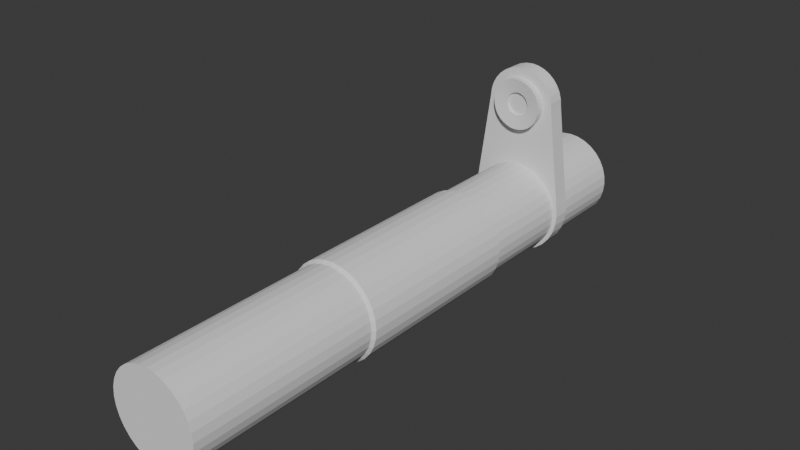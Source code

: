 # Source: hinge.blend  (saved by Blender 4.5.88; exported with 4.5.12 LTS)
import bpy
from mathutils import Matrix  # noqa: F401  (used for matrix-valued properties, if any)

bpy.ops.wm.read_factory_settings(use_empty=True)
scene = bpy.context.scene
scene.name = 'Scene'

# ---- collections
col_collection = bpy.data.collections.new('Collection'); scene.collection.children.link(col_collection)

# ---- world
world_world = bpy.data.worlds.new('World'); scene.world = world_world
world_world.use_nodes = True; world_world.node_tree.nodes.clear()
_N = world_world.node_tree.nodes; _L = world_world.node_tree.links
n0 = _N.new('ShaderNodeOutputWorld'); n0.name = 'World Output'; n0.location = (200, 100)
n1 = _N.new('ShaderNodeBackground'); n1.name = 'Background'; n1.location = (-200, 100)
n1.inputs[0].default_value = (0.05088, 0.05088, 0.05088, 1.0)
_L.new(n1.outputs[0], n0.inputs[0])
n0.is_active_output = True
world_world.color = (0.05088, 0.05088, 0.05088)
world_world.sun_shadow_jitter_overblur = 0.0

# ---- meshes
me_cylinder = bpy.data.meshes.new('Cylinder')
me_cylinder.from_pydata([(0.0, 1.0, -6.259), (0.0, 1.0, 6.259), (0.1951, 0.9808, -6.259), (0.1951, 0.9808, 6.259), (0.3827, 0.9239, -6.259), (0.3827, 0.9239, 6.259), (0.5556, 0.8315, -6.259), (0.5556, 0.8315, 6.259), (0.7071, 0.7071, -6.259), (0.7071, 0.7071, 6.259), (0.8315, 0.5556, -6.259), (0.8315, 0.5556, 6.259), (0.9239, 0.3827, -6.259), (0.9239, 0.3827, 6.259), (0.9808, 0.1951, -6.259), (0.9808, 0.1951, 6.259), (1.0, -2.299e-07, -6.259), (1.0, 2.299e-07, 6.259), (0.9808, -0.1951, -6.259), (0.9808, -0.1951, 6.259), (0.9239, -0.3827, -6.259), (0.9239, -0.3827, 6.259), (0.8315, -0.5556, -6.259), (0.8315, -0.5556, 6.259), (0.7071, -0.7071, -6.259), (0.7071, -0.7071, 6.259), (0.5556, -0.8315, -6.259), (0.5556, -0.8315, 6.259), (0.3827, -0.9239, -6.259), (0.3827, -0.9239, 6.259), (0.1951, -0.9808, -6.259), (0.1951, -0.9808, 6.259), (0.0, -1.0, -6.259), (0.0, -1.0, 6.259), (-0.1951, -0.9808, -6.259), (-0.1951, -0.9808, 6.259), (-0.3827, -0.9239, -6.259), (-0.3827, -0.9239, 6.259), (-0.5556, -0.8315, -6.259), (-0.5556, -0.8315, 6.259), (-0.7071, -0.7071, -6.259), (-0.7071, -0.7071, 6.259), (-0.8315, -0.5556, -6.259), (-0.8315, -0.5556, 6.259), (-0.9239, -0.3827, -6.259), (-0.9239, -0.3827, 6.259), (-0.9808, -0.1951, -6.259), (-0.9808, -0.1951, 6.259), (-1.0, -2.299e-07, -6.259), (-1.0, 2.299e-07, 6.259), (-0.9808, 0.1951, -6.259), (-0.9808, 0.1951, 6.259), (-0.9239, 0.3827, -6.259), (-0.9239, 0.3827, 6.259), (-0.8315, 0.5556, -6.259), (-0.8315, 0.5556, 6.259), (-0.7071, 0.7071, -6.259), (-0.7071, 0.7071, 6.259), (-0.5556, 0.8315, -6.259), (-0.5556, 0.8315, 6.259), (-0.3827, 0.9239, -6.259), (-0.3827, 0.9239, 6.259), (-0.1951, 0.9808, -6.259), (-0.1951, 0.9808, 6.259), (0.0, 1.0, -2.011), (0.1951, 0.9808, -2.011), (0.3827, 0.9239, -2.011), (0.5556, 0.8315, -2.011), (0.7071, 0.7071, -2.011), (0.8315, 0.5556, -2.011), (0.9239, 0.3827, -2.011), (0.9808, 0.1951, -2.011), (1.0, -7.386e-08, -2.011), (0.9808, -0.1951, -2.011), (0.9239, -0.3827, -2.011), (0.8315, -0.5556, -2.011), (0.7071, -0.7071, -2.011), (0.5556, -0.8315, -2.011), (0.3827, -0.9239, -2.011), (0.1951, -0.9808, -2.011), (0.0, -1.0, -2.011), (-0.1951, -0.9808, -2.011), (-0.3827, -0.9239, -2.011), (-0.5556, -0.8315, -2.011), (-0.7071, -0.7071, -2.011), (-0.8315, -0.5556, -2.011), (-0.9239, -0.3827, -2.011), (-0.9808, -0.1951, -2.011), (-1.0, -7.386e-08, -2.011), (-0.9808, 0.1951, -2.011), (-0.9239, 0.3827, -2.011), (-0.8315, 0.5556, -2.011), (-0.7071, 0.7071, -2.011), (-0.5556, 0.8315, -2.011), (-0.3827, 0.9239, -2.011), (-0.1951, 0.9808, -2.011), (-0.2073, -1.042, -1.949), (-0.4066, -0.9816, -1.949), (-0.5903, -0.8834, -1.949), (-0.7513, -0.7513, -1.949), (-0.8834, -0.5903, -1.949), (-0.9816, -0.4066, -1.949), (-1.042, -0.2073, -1.949), (-1.062, -7.091e-08, -1.949), (-1.042, 0.2073, -1.949), (-0.9816, 0.4066, -1.949), (-0.8834, 0.5903, -1.949), (-0.7513, 0.7513, -1.949), (-0.5903, 0.8834, -1.949), (-0.4066, 0.9816, -1.949), (3.339e-11, 1.062, -1.949), (-0.2073, 1.042, -1.949), (3.339e-11, -1.062, -1.949), (0.2073, -1.042, -1.949), (0.4066, -0.9816, -1.949), (0.5903, -0.8834, -1.949), (0.7513, -0.7513, -1.949), (0.8834, -0.5903, -1.949), (0.9816, -0.4066, -1.949), (1.042, -0.2073, -1.949), (1.062, -7.091e-08, -1.949), (1.042, 0.2073, -1.949), (0.9816, 0.4066, -1.949), (0.8834, 0.5903, -1.949), (0.7513, 0.7513, -1.949), (0.5903, 0.8834, -1.949), (0.4066, 0.9816, -1.949), (0.2073, 1.042, -1.949), (-0.2073, -1.042, 1.949), (-0.1951, -0.9808, 2.011), (-0.4066, -0.9816, 1.949), (-0.3827, -0.9239, 2.011), (-0.5903, -0.8834, 1.949), (-0.5556, -0.8315, 2.011), (-0.7513, -0.7513, 1.949), (-0.7071, -0.7071, 2.011), (-0.8834, -0.5903, 1.949), (-0.8315, -0.5556, 2.011), (-0.9816, -0.4066, 1.949), (-0.9239, -0.3827, 2.011), (-1.042, -0.2073, 1.949), (-0.9808, -0.1951, 2.011), (-1.062, 7.055e-08, 1.949), (-1.0, 7.386e-08, 2.011), (-1.042, 0.2073, 1.949), (-0.9808, 0.1951, 2.011), (-0.9816, 0.4066, 1.949), (-0.9239, 0.3827, 2.011), (-0.8834, 0.5903, 1.949), (-0.8315, 0.5556, 2.011), (-0.7513, 0.7513, 1.949), (-0.7071, 0.7071, 2.011), (-0.5903, 0.8834, 1.949), (-0.5556, 0.8315, 2.011), (-0.4066, 0.9816, 1.949), (-0.3827, 0.9239, 2.011), (3.469e-17, 1.0, 2.011), (3.339e-11, 1.062, 1.949), (-0.2073, 1.042, 1.949), (-0.1951, 0.9808, 2.011), (3.339e-11, -1.062, 1.949), (3.469e-18, -1.0, 2.011), (0.2073, -1.042, 1.949), (0.1951, -0.9808, 2.011), (0.4066, -0.9816, 1.949), (0.3827, -0.9239, 2.011), (0.5903, -0.8834, 1.949), (0.5556, -0.8315, 2.011), (0.7513, -0.7513, 1.949), (0.7071, -0.7071, 2.011), (0.8834, -0.5903, 1.949), (0.8315, -0.5556, 2.011), (0.9816, -0.4066, 1.949), (0.9239, -0.3827, 2.011), (1.042, -0.2073, 1.949), (0.9808, -0.1951, 2.011), (1.062, 7.055e-08, 1.949), (1.0, 7.386e-08, 2.011), (1.042, 0.2073, 1.949), (0.9808, 0.1951, 2.011), (0.9816, 0.4066, 1.949), (0.9239, 0.3827, 2.011), (0.8834, 0.5903, 1.949), (0.8315, 0.5556, 2.011), (0.7513, 0.7513, 1.949), (0.7071, 0.7071, 2.011), (0.5903, 0.8834, 1.949), (0.5556, 0.8315, 2.011), (0.4066, 0.9816, 1.949), (0.3827, 0.9239, 2.011), (0.1951, 0.9808, 2.011), (0.2073, 1.042, 1.949)], [], [(3, 1, 63, 61, 59, 57, 55, 53, 51, 49, 47, 45, 43, 41, 39, 37, 35, 33, 31, 29, 27, 25, 23, 21, 19, 17, 15, 13, 11, 9, 7, 5), (0, 2, 4, 6, 8, 10, 12, 14, 16, 18, 20, 22, 24, 26, 28, 30, 32, 34, 36, 38, 40, 42, 44, 46, 48, 50, 52, 54, 56, 58, 60, 62), (159, 63, 1, 156), (0, 64, 65, 2), (156, 1, 3, 190), (62, 95, 64, 0), (190, 3, 5, 189), (2, 65, 66, 4), (189, 5, 7, 187), (4, 66, 67, 6), (187, 7, 9, 185), (6, 67, 68, 8), (185, 9, 11, 183), (8, 68, 69, 10), (183, 11, 13, 181), (10, 69, 70, 12), (181, 13, 15, 179), (12, 70, 71, 14), (179, 15, 17, 177), (14, 71, 72, 16), (177, 17, 19, 175), (16, 72, 73, 18), (175, 19, 21, 173), (18, 73, 74, 20), (173, 21, 23, 171), (20, 74, 75, 22), (171, 23, 25, 169), (22, 75, 76, 24), (169, 25, 27, 167), (24, 76, 77, 26), (167, 27, 29, 165), (26, 77, 78, 28), (165, 29, 31, 163), (28, 78, 79, 30), (163, 31, 33, 161), (30, 79, 80, 32), (161, 33, 35, 129), (32, 80, 81, 34), (129, 35, 37, 131), (34, 81, 82, 36), (131, 37, 39, 133), (36, 82, 83, 38), (133, 39, 41, 135), (38, 83, 84, 40), (135, 41, 43, 137), (40, 84, 85, 42), (137, 43, 45, 139), (42, 85, 86, 44), (139, 45, 47, 141), (44, 86, 87, 46), (141, 47, 49, 143), (46, 87, 88, 48), (143, 49, 51, 145), (48, 88, 89, 50), (145, 51, 53, 147), (50, 89, 90, 52), (147, 53, 55, 149), (52, 90, 91, 54), (149, 55, 57, 151), (54, 91, 92, 56), (151, 57, 59, 153), (56, 92, 93, 58), (153, 59, 61, 155), (58, 93, 94, 60), (155, 61, 63, 159), (60, 94, 95, 62), (65, 64, 110, 127), (67, 66, 126, 125), (68, 67, 125, 124), (69, 68, 124, 123), (70, 69, 123, 122), (71, 70, 122, 121), (72, 71, 121, 120), (73, 72, 120, 119), (74, 73, 119, 118), (75, 74, 118, 117), (76, 75, 117, 116), (77, 76, 116, 115), (78, 77, 115, 114), (79, 78, 114, 113), (80, 79, 113, 112), (81, 80, 112, 96), (82, 81, 96, 97), (83, 82, 97, 98), (84, 83, 98, 99), (85, 84, 99, 100), (86, 85, 100, 101), (87, 86, 101, 102), (88, 87, 102, 103), (89, 88, 103, 104), (90, 89, 104, 105), (91, 90, 105, 106), (92, 91, 106, 107), (93, 92, 107, 108), (94, 93, 108, 109), (95, 94, 109, 111), (64, 95, 111, 110), (66, 65, 127, 126), (159, 156, 157, 158), (156, 190, 191, 157), (155, 159, 158, 154), (153, 155, 154, 152), (151, 153, 152, 150), (149, 151, 150, 148), (147, 149, 148, 146), (145, 147, 146, 144), (143, 145, 144, 142), (141, 143, 142, 140), (139, 141, 140, 138), (137, 139, 138, 136), (135, 137, 136, 134), (133, 135, 134, 132), (131, 133, 132, 130), (129, 131, 130, 128), (161, 129, 128, 160), (163, 161, 160, 162), (165, 163, 162, 164), (167, 165, 164, 166), (169, 167, 166, 168), (171, 169, 168, 170), (173, 171, 170, 172), (175, 173, 172, 174), (177, 175, 174, 176), (179, 177, 176, 178), (181, 179, 178, 180), (183, 181, 180, 182), (185, 183, 182, 184), (187, 185, 184, 186), (189, 187, 186, 188), (190, 189, 188, 191), (128, 130, 97, 96), (160, 128, 96, 112), (130, 132, 98, 97), (132, 134, 99, 98), (134, 136, 100, 99), (136, 138, 101, 100), (138, 140, 102, 101), (140, 142, 103, 102), (142, 144, 104, 103), (144, 146, 105, 104), (146, 148, 106, 105), (148, 150, 107, 106), (150, 152, 108, 107), (152, 154, 109, 108), (154, 158, 111, 109), (158, 157, 110, 111), (157, 191, 127, 110), (162, 160, 112, 113), (164, 162, 113, 114), (166, 164, 114, 115), (168, 166, 115, 116), (170, 168, 116, 117), (172, 170, 117, 118), (174, 172, 118, 119), (176, 174, 119, 120), (178, 176, 120, 121), (180, 178, 121, 122), (182, 180, 122, 123), (184, 182, 123, 124), (186, 184, 124, 125), (188, 186, 125, 126), (191, 188, 126, 127)])
_uv = me_cylinder.uv_layers.new(name='UVMap')
_uv.uv.foreach_set('vector', [0.2968, 0.4854, 0.25, 0.49, 0.2032, 0.4854, 0.1582, 0.4717, 0.1167, 0.4496, 0.08029, 0.4197, 0.05045, 0.3833, 0.02827, 0.3418, 0.01461, 0.2968, 0.01, 0.25, 0.01461, 0.2032, 0.02827, 0.1582, 0.05045, 0.1167, 0.08029, 0.08029, 0.1167, 0.05045, 0.1582, 0.02827, 0.2032, 0.01461, 0.25, 0.01, 0.2968, 0.01461, 0.3418, 0.02827, 0.3833, 0.05045, 0.4197, 0.08029, 0.4496, 0.1167, 0.4717, 0.1582, 0.4854, 0.2032, 0.49, 0.25, 0.4854, 0.2968, 0.4717, 0.3418, 0.4496, 0.3833, 0.4197, 0.4197, 0.3833, 0.4496, 0.3418, 0.4717, 0.75, 0.49, 0.7968, 0.4854, 0.8418, 0.4717, 0.8833, 0.4496, 0.9197, 0.4197, 0.9496, 0.3833, 0.9717, 0.3418, 0.9854, 0.2968, 0.99, 0.25, 0.9854, 0.2032, 0.9717, 0.1582, 0.9496, 0.1167, 0.9197, 0.08029, 0.8833, 0.05045, 0.8418, 0.02827, 0.7968, 0.01461, 0.75, 0.01, 0.7032, 0.01461, 0.6582, 0.02827, 0.6167, 0.05045, 0.5803, 0.08029, 0.5504, 0.1167, 0.5283, 0.1582, 0.5146, 0.2032, 0.51, 0.25, 0.5146, 0.2968, 0.5283, 0.3418, 0.5504, 0.3833, 0.5803, 0.4197, 0.6167, 0.4496, 0.6582, 0.4717, 0.7032, 0.4854, 0.03125, 0.8303, 0.03125, 1.0, 0.0, 1.0, 0.0, 0.8303, 1.0, 0.5, 1.0, 0.6697, 0.9688, 0.6697, 0.9688, 0.5, 1.0, 0.8303, 1.0, 1.0, 0.9688, 1.0, 0.9687, 0.8303, 0.03125, 0.5, 0.03125, 0.6697, 0.0, 0.6697, 0.0, 0.5, 0.9687, 0.8303, 0.9688, 1.0, 0.9375, 1.0, 0.9375, 0.8303, 0.9688, 0.5, 0.9688, 0.6697, 0.9375, 0.6697, 0.9375, 0.5, 0.9375, 0.8303, 0.9375, 1.0, 0.9062, 1.0, 0.9062, 0.8303, 0.9375, 0.5, 0.9375, 0.6697, 0.9062, 0.6697, 0.9062, 0.5, 0.9062, 0.8303, 0.9062, 1.0, 0.875, 1.0, 0.875, 0.8303, 0.9062, 0.5, 0.9062, 0.6697, 0.875, 0.6697, 0.875, 0.5, 0.875, 0.8303, 0.875, 1.0, 0.8438, 1.0, 0.8437, 0.8303, 0.875, 0.5, 0.875, 0.6697, 0.8437, 0.6697, 0.8438, 0.5, 0.8437, 0.8303, 0.8438, 1.0, 0.8125, 1.0, 0.8125, 0.8303, 0.8438, 0.5, 0.8437, 0.6697, 0.8125, 0.6697, 0.8125, 0.5, 0.8125, 0.8303, 0.8125, 1.0, 0.7812, 1.0, 0.7812, 0.8303, 0.8125, 0.5, 0.8125, 0.6697, 0.7812, 0.6697, 0.7812, 0.5, 0.7812, 0.8303, 0.7812, 1.0, 0.75, 1.0, 0.75, 0.8303, 0.7812, 0.5, 0.7812, 0.6697, 0.75, 0.6697, 0.75, 0.5, 0.75, 0.8303, 0.75, 1.0, 0.7188, 1.0, 0.7187, 0.8303, 0.75, 0.5, 0.75, 0.6697, 0.7188, 0.6697, 0.7188, 0.5, 0.7187, 0.8303, 0.7188, 1.0, 0.6875, 1.0, 0.6875, 0.8303, 0.7188, 0.5, 0.7188, 0.6697, 0.6875, 0.6697, 0.6875, 0.5, 0.6875, 0.8303, 0.6875, 1.0, 0.6562, 1.0, 0.6563, 0.8303, 0.6875, 0.5, 0.6875, 0.6697, 0.6562, 0.6697, 0.6562, 0.5, 0.6563, 0.8303, 0.6562, 1.0, 0.625, 1.0, 0.625, 0.8303, 0.6562, 0.5, 0.6562, 0.6697, 0.625, 0.6697, 0.625, 0.5, 0.625, 0.8303, 0.625, 1.0, 0.5938, 1.0, 0.5937, 0.8303, 0.625, 0.5, 0.625, 0.6697, 0.5938, 0.6697, 0.5938, 0.5, 0.5937, 0.8303, 0.5938, 1.0, 0.5625, 1.0, 0.5625, 0.8303, 0.5938, 0.5, 0.5938, 0.6697, 0.5625, 0.6697, 0.5625, 0.5, 0.5625, 0.8303, 0.5625, 1.0, 0.5312, 1.0, 0.5312, 0.8303, 0.5625, 0.5, 0.5625, 0.6697, 0.5312, 0.6697, 0.5312, 0.5, 0.5312, 0.8303, 0.5312, 1.0, 0.5, 1.0, 0.5, 0.8303, 0.5312, 0.5, 0.5312, 0.6697, 0.5, 0.6697, 0.5, 0.5, 0.5, 0.8303, 0.5, 1.0, 0.4688, 1.0, 0.4687, 0.8303, 0.5, 0.5, 0.5, 0.6697, 0.4688, 0.6697, 0.4688, 0.5, 0.4687, 0.8303, 0.4688, 1.0, 0.4375, 1.0, 0.4375, 0.8303, 0.4688, 0.5, 0.4688, 0.6697, 0.4375, 0.6697, 0.4375, 0.5, 0.4375, 0.8303, 0.4375, 1.0, 0.4062, 1.0, 0.4062, 0.8303, 0.4375, 0.5, 0.4375, 0.6697, 0.4062, 0.6697, 0.4062, 0.5, 0.4062, 0.8303, 0.4062, 1.0, 0.375, 1.0, 0.375, 0.8303, 0.4062, 0.5, 0.4062, 0.6697, 0.375, 0.6697, 0.375, 0.5, 0.375, 0.8303, 0.375, 1.0, 0.3438, 1.0, 0.3437, 0.8303, 0.375, 0.5, 0.375, 0.6697, 0.3437, 0.6697, 0.3438, 0.5, 0.3437, 0.8303, 0.3438, 1.0, 0.3125, 1.0, 0.3125, 0.8303, 0.3438, 0.5, 0.3437, 0.6697, 0.3125, 0.6697, 0.3125, 0.5, 0.3125, 0.8303, 0.3125, 1.0, 0.2812, 1.0, 0.2812, 0.8303, 0.3125, 0.5, 0.3125, 0.6697, 0.2812, 0.6697, 0.2812, 0.5, 0.2812, 0.8303, 0.2812, 1.0, 0.25, 1.0, 0.25, 0.8303, 0.2812, 0.5, 0.2812, 0.6697, 0.25, 0.6697, 0.25, 0.5, 0.25, 0.8303, 0.25, 1.0, 0.2188, 1.0, 0.2187, 0.8303, 0.25, 0.5, 0.25, 0.6697, 0.2188, 0.6697, 0.2188, 0.5, 0.2187, 0.8303, 0.2188, 1.0, 0.1875, 1.0, 0.1875, 0.8303, 0.2188, 0.5, 0.2188, 0.6697, 0.1875, 0.6697, 0.1875, 0.5, 0.1875, 0.8303, 0.1875, 1.0, 0.1562, 1.0, 0.1562, 0.8303, 0.1875, 0.5, 0.1875, 0.6697, 0.1562, 0.6697, 0.1562, 0.5, 0.1562, 0.8303, 0.1562, 1.0, 0.125, 1.0, 0.125, 0.8303, 0.1562, 0.5, 0.1562, 0.6697, 0.125, 0.6697, 0.125, 0.5, 0.125, 0.8303, 0.125, 1.0, 0.09375, 1.0, 0.09375, 0.8303, 0.125, 0.5, 0.125, 0.6697, 0.09375, 0.6697, 0.09375, 0.5, 0.09375, 0.8303, 0.09375, 1.0, 0.0625, 1.0, 0.0625, 0.8303, 0.09375, 0.5, 0.09375, 0.6697, 0.0625, 0.6697, 0.0625, 0.5, 0.0625, 0.8303, 0.0625, 1.0, 0.03125, 1.0, 0.03125, 0.8303, 0.0625, 0.5, 0.0625, 0.6697, 0.03125, 0.6697, 0.03125, 0.5, 0.9688, 0.6697, 1.0, 0.6697, 1.0, 0.6722, 0.9688, 0.6722, 0.9062, 0.6697, 0.9375, 0.6697, 0.9375, 0.6722, 0.9062, 0.6722, 0.875, 0.6697, 0.9062, 0.6697, 0.9062, 0.6722, 0.875, 0.6722, 0.8437, 0.6697, 0.875, 0.6697, 0.875, 0.6722, 0.8437, 0.6722, 0.8125, 0.6697, 0.8437, 0.6697, 0.8437, 0.6722, 0.8125, 0.6722, 0.7812, 0.6697, 0.8125, 0.6697, 0.8125, 0.6722, 0.7813, 0.6722, 0.75, 0.6697, 0.7812, 0.6697, 0.7813, 0.6722, 0.75, 0.6722, 0.7187, 0.6697, 0.75, 0.6697, 0.75, 0.6722, 0.7187, 0.6722, 0.6875, 0.6697, 0.7187, 0.6697, 0.7187, 0.6722, 0.6875, 0.6722, 0.6562, 0.6697, 0.6875, 0.6697, 0.6875, 0.6722, 0.6563, 0.6722, 0.625, 0.6697, 0.6562, 0.6697, 0.6563, 0.6722, 0.625, 0.6722, 0.5938, 0.6697, 0.625, 0.6697, 0.625, 0.6722, 0.5938, 0.6722, 0.5625, 0.6697, 0.5938, 0.6697, 0.5938, 0.6722, 0.5625, 0.6722, 0.5312, 0.6697, 0.5625, 0.6697, 0.5625, 0.6722, 0.5312, 0.6722, 0.5, 0.6697, 0.5312, 0.6697, 0.5312, 0.6722, 0.5, 0.6722, 0.4687, 0.6697, 0.5, 0.6697, 0.5, 0.6722, 0.4688, 0.6722, 0.4375, 0.6697, 0.4687, 0.6697, 0.4688, 0.6722, 0.4375, 0.6722, 0.4062, 0.6697, 0.4375, 0.6697, 0.4375, 0.6722, 0.4062, 0.6722, 0.375, 0.6697, 0.4062, 0.6697, 0.4062, 0.6722, 0.375, 0.6722, 0.3437, 0.6697, 0.375, 0.6697, 0.375, 0.6722, 0.3437, 0.6722, 0.3125, 0.6697, 0.3437, 0.6697, 0.3437, 0.6722, 0.3125, 0.6722, 0.2812, 0.6697, 0.3125, 0.6697, 0.3125, 0.6722, 0.2812, 0.6722, 0.25, 0.6697, 0.2812, 0.6697, 0.2812, 0.6722, 0.25, 0.6722, 0.2188, 0.6697, 0.25, 0.6697, 0.25, 0.6722, 0.2187, 0.6722, 0.1875, 0.6697, 0.2188, 0.6697, 0.2187, 0.6722, 0.1875, 0.6722, 0.1562, 0.6697, 0.1875, 0.6697, 0.1875, 0.6722, 0.1562, 0.6722, 0.125, 0.6697, 0.1562, 0.6697, 0.1562, 0.6722, 0.125, 0.6722, 0.09375, 0.6697, 0.125, 0.6697, 0.125, 0.6722, 0.09375, 0.6722, 0.0625, 0.6697, 0.09375, 0.6697, 0.09375, 0.6722, 0.0625, 0.6722, 0.03125, 0.6697, 0.0625, 0.6697, 0.0625, 0.6722, 0.03125, 0.6722, 0.0, 0.6697, 0.03125, 0.6697, 0.03125, 0.6722, 0.0, 0.6722, 0.9375, 0.6697, 0.9688, 0.6697, 0.9688, 0.6722, 0.9375, 0.6722, 0.03125, 0.8303, 0.0, 0.8303, 0.0, 0.8278, 0.03125, 0.8278, 1.0, 0.8303, 0.9687, 0.8303, 0.9688, 0.8278, 1.0, 0.8278, 0.0625, 0.8303, 0.03125, 0.8303, 0.03125, 0.8278, 0.0625, 0.8278, 0.09375, 0.8303, 0.0625, 0.8303, 0.0625, 0.8278, 0.09375, 0.8278, 0.125, 0.8303, 0.09375, 0.8303, 0.09375, 0.8278, 0.125, 0.8278, 0.1562, 0.8303, 0.125, 0.8303, 0.125, 0.8278, 0.1563, 0.8278, 0.1875, 0.8303, 0.1562, 0.8303, 0.1563, 0.8278, 0.1875, 0.8278, 0.2188, 0.8303, 0.1875, 0.8303, 0.1875, 0.8278, 0.2187, 0.8278, 0.25, 0.8303, 0.2188, 0.8303, 0.2187, 0.8278, 0.25, 0.8278, 0.2812, 0.8303, 0.25, 0.8303, 0.25, 0.8278, 0.2812, 0.8278, 0.3125, 0.8303, 0.2812, 0.8303, 0.2812, 0.8278, 0.3125, 0.8278, 0.3437, 0.8303, 0.3125, 0.8303, 0.3125, 0.8278, 0.3437, 0.8278, 0.375, 0.8303, 0.3437, 0.8303, 0.3437, 0.8278, 0.375, 0.8278, 0.4063, 0.8303, 0.375, 0.8303, 0.375, 0.8278, 0.4062, 0.8278, 0.4375, 0.8303, 0.4063, 0.8303, 0.4062, 0.8278, 0.4375, 0.8278, 0.4687, 0.8303, 0.4375, 0.8303, 0.4375, 0.8278, 0.4687, 0.8278, 0.5, 0.8303, 0.4687, 0.8303, 0.4687, 0.8278, 0.5, 0.8278, 0.5312, 0.8303, 0.5, 0.8303, 0.5, 0.8278, 0.5313, 0.8278, 0.5625, 0.8303, 0.5312, 0.8303, 0.5313, 0.8278, 0.5625, 0.8278, 0.5937, 0.8303, 0.5625, 0.8303, 0.5625, 0.8278, 0.5937, 0.8278, 0.625, 0.8303, 0.5937, 0.8303, 0.5937, 0.8278, 0.625, 0.8278, 0.6563, 0.8303, 0.625, 0.8303, 0.625, 0.8278, 0.6563, 0.8278, 0.6875, 0.8303, 0.6563, 0.8303, 0.6563, 0.8278, 0.6875, 0.8278, 0.7188, 0.8303, 0.6875, 0.8303, 0.6875, 0.8278, 0.7188, 0.8278, 0.75, 0.8303, 0.7188, 0.8303, 0.7188, 0.8278, 0.75, 0.8278, 0.7812, 0.8303, 0.75, 0.8303, 0.75, 0.8278, 0.7812, 0.8278, 0.8125, 0.8303, 0.7812, 0.8303, 0.7812, 0.8278, 0.8125, 0.8278, 0.8437, 0.8303, 0.8125, 0.8303, 0.8125, 0.8278, 0.8437, 0.8278, 0.875, 0.8303, 0.8437, 0.8303, 0.8437, 0.8278, 0.875, 0.8278, 0.9062, 0.8303, 0.875, 0.8303, 0.875, 0.8278, 0.9062, 0.8278, 0.9375, 0.8303, 0.9062, 0.8303, 0.9062, 0.8278, 0.9375, 0.8278, 0.9687, 0.8303, 0.9375, 0.8303, 0.9375, 0.8278, 0.9688, 0.8278, 0.4687, 0.8278, 0.4375, 0.8278, 0.4375, 0.6722, 0.4688, 0.6722, 0.5, 0.8278, 0.4687, 0.8278, 0.4688, 0.6722, 0.5, 0.6722, 0.4375, 0.8278, 0.4062, 0.8278, 0.4062, 0.6722, 0.4375, 0.6722, 0.4062, 0.8278, 0.375, 0.8278, 0.375, 0.6722, 0.4062, 0.6722, 0.375, 0.8278, 0.3437, 0.8278, 0.3437, 0.6722, 0.375, 0.6722, 0.3437, 0.8278, 0.3125, 0.8278, 0.3125, 0.6722, 0.3437, 0.6722, 0.3125, 0.8278, 0.2812, 0.8278, 0.2812, 0.6722, 0.3125, 0.6722, 0.2812, 0.8278, 0.25, 0.8278, 0.25, 0.6722, 0.2812, 0.6722, 0.25, 0.8278, 0.2187, 0.8278, 0.2187, 0.6722, 0.25, 0.6722, 0.2187, 0.8278, 0.1875, 0.8278, 0.1875, 0.6722, 0.2187, 0.6722, 0.1875, 0.8278, 0.1563, 0.8278, 0.1562, 0.6722, 0.1875, 0.6722, 0.1563, 0.8278, 0.125, 0.8278, 0.125, 0.6722, 0.1562, 0.6722, 0.125, 0.8278, 0.09375, 0.8278, 0.09375, 0.6722, 0.125, 0.6722, 0.09375, 0.8278, 0.0625, 0.8278, 0.0625, 0.6722, 0.09375, 0.6722, 0.0625, 0.8278, 0.03125, 0.8278, 0.03125, 0.6722, 0.0625, 0.6722, 0.03125, 0.8278, 0.0, 0.8278, 0.0, 0.6722, 0.03125, 0.6722, 1.0, 0.8278, 0.9688, 0.8278, 0.9688, 0.6722, 1.0, 0.6722, 0.5313, 0.8278, 0.5, 0.8278, 0.5, 0.6722, 0.5312, 0.6722, 0.5625, 0.8278, 0.5313, 0.8278, 0.5312, 0.6722, 0.5625, 0.6722, 0.5937, 0.8278, 0.5625, 0.8278, 0.5625, 0.6722, 0.5938, 0.6722, 0.625, 0.8278, 0.5937, 0.8278, 0.5938, 0.6722, 0.625, 0.6722, 0.6563, 0.8278, 0.625, 0.8278, 0.625, 0.6722, 0.6563, 0.6722, 0.6875, 0.8278, 0.6563, 0.8278, 0.6563, 0.6722, 0.6875, 0.6722, 0.7188, 0.8278, 0.6875, 0.8278, 0.6875, 0.6722, 0.7187, 0.6722, 0.75, 0.8278, 0.7188, 0.8278, 0.7187, 0.6722, 0.75, 0.6722, 0.7812, 0.8278, 0.75, 0.8278, 0.75, 0.6722, 0.7813, 0.6722, 0.8125, 0.8278, 0.7812, 0.8278, 0.7813, 0.6722, 0.8125, 0.6722, 0.8437, 0.8278, 0.8125, 0.8278, 0.8125, 0.6722, 0.8437, 0.6722, 0.875, 0.8278, 0.8437, 0.8278, 0.8437, 0.6722, 0.875, 0.6722, 0.9062, 0.8278, 0.875, 0.8278, 0.875, 0.6722, 0.9062, 0.6722, 0.9375, 0.8278, 0.9062, 0.8278, 0.9062, 0.6722, 0.9375, 0.6722, 0.9688, 0.8278, 0.9375, 0.8278, 0.9375, 0.6722, 0.9688, 0.6722])
me_cylinder.update()
me_cylinder_001 = bpy.data.meshes.new('Cylinder.001')
me_cylinder_001.from_pydata([(-0.1517, 3.191, -6.281), (-0.2975, 3.147, -6.281), (-0.4319, 3.075, -6.281), (-0.5497, 2.979, -6.281), (-0.6464, 2.861, -6.281), (-0.7183, 2.726, -6.281), (-0.7625, 2.58, -6.281), (-0.7774, 2.429, -6.281), (0.7774, 2.429, -6.281), (0.7625, 2.58, -6.281), (0.7183, 2.726, -6.281), (0.6464, 2.861, -6.281), (0.5497, 2.979, -6.281), (0.4319, 3.075, -6.281), (0.2975, 3.147, -6.281), (0.1517, 3.191, -6.281), (-3.438e-09, 3.206, -6.281), (-1.072, 0.2245, -6.281), (-1.093, 0.0112, -6.281), (-1.072, -0.2021, -6.281), (-1.01, -0.4072, -6.281), (-0.9091, -0.5962, -6.281), (-0.7731, -0.7619, -6.281), (-0.6074, -0.8979, -6.281), (-0.4184, -0.9989, -6.281), (-0.2133, -1.061, -6.281), (3.864e-10, -1.082, -6.281), (0.2133, -1.061, -6.281), (0.4184, -0.9989, -6.281), (0.6074, -0.8979, -6.281), (0.7731, -0.7619, -6.281), (0.9091, -0.5962, -6.281), (1.01, -0.4072, -6.281), (1.072, -0.2021, -6.281), (1.093, 0.0112, -6.281), (1.072, 0.2245, -6.281), (-0.1517, 1.666, -6.281), (-0.2975, 1.711, -6.281), (-0.4319, 1.782, -6.281), (-0.5497, 1.879, -6.281), (-0.6464, 1.997, -6.281), (-0.7183, 2.131, -6.281), (-0.7625, 2.277, -6.281), (0.7625, 2.277, -6.281), (0.7183, 2.131, -6.281), (0.6464, 1.997, -6.281), (0.5497, 1.879, -6.281), (0.4319, 1.782, -6.281), (0.2975, 1.711, -6.281), (0.1517, 1.666, -6.281), (-3.438e-09, 1.651, -6.281), (-0.1098, 2.981, -6.281), (-7.54e-09, 2.991, -6.281), (-0.2153, 2.949, -6.281), (-0.3126, 2.897, -6.281), (-0.3978, 2.827, -6.281), (-0.4678, 2.741, -6.281), (-0.5198, 2.644, -6.281), (-0.5518, 2.539, -6.281), (-0.5626, 2.429, -6.281), (0.5518, 2.539, -6.281), (0.5626, 2.429, -6.281), (0.5198, 2.644, -6.281), (0.4678, 2.741, -6.281), (0.3978, 2.827, -6.281), (0.3126, 2.897, -6.281), (0.2153, 2.949, -6.281), (0.1098, 2.981, -6.281), (-0.3126, 1.961, -6.281), (-0.2153, 1.909, -6.281), (-0.1098, 1.877, -6.281), (-7.54e-09, 1.866, -6.281), (0.5518, 2.319, -6.281), (-0.5518, 2.319, -6.281), (-0.3978, 2.031, -6.281), (-0.4678, 2.116, -6.281), (-0.5198, 2.214, -6.281), (0.5198, 2.214, -6.281), (0.4678, 2.116, -6.281), (0.3978, 2.031, -6.281), (0.3126, 1.961, -6.281), (0.2153, 1.909, -6.281), (0.1098, 1.877, -6.281), (-0.0504, 2.682, -6.326), (2.745e-08, 2.687, -6.326), (-0.09887, 2.668, -6.326), (-0.1435, 2.644, -6.326), (-0.1827, 2.612, -6.326), (-0.2148, 2.572, -6.326), (-0.2387, 2.528, -6.326), (-0.2534, 2.479, -6.326), (-0.2584, 2.429, -6.326), (0.2534, 2.479, -6.326), (0.2584, 2.429, -6.326), (0.2387, 2.528, -6.326), (0.2148, 2.572, -6.326), (0.1827, 2.612, -6.326), (0.1435, 2.644, -6.326), (0.09887, 2.668, -6.326), (0.0504, 2.682, -6.326), (-0.1435, 2.214, -6.326), (-0.09887, 2.19, -6.326), (-0.0504, 2.175, -6.326), (2.573e-08, 2.17, -6.326), (0.2534, 2.378, -6.326), (-0.2534, 2.378, -6.326), (-0.1827, 2.246, -6.326), (-0.2148, 2.285, -6.326), (-0.2387, 2.33, -6.326), (0.2387, 2.33, -6.326), (0.2148, 2.285, -6.326), (0.1827, 2.246, -6.326), (0.1435, 2.214, -6.326), (0.09887, 2.19, -6.326), (0.0504, 2.175, -6.326), (-0.1098, 2.981, -6.343), (3.516e-08, 2.991, -6.343), (-0.2153, 2.949, -6.343), (-0.3126, 2.897, -6.343), (-0.3978, 2.827, -6.343), (-0.4678, 2.741, -6.343), (-0.5198, 2.644, -6.343), (-0.5518, 2.539, -6.343), (-0.5626, 2.429, -6.343), (0.5518, 2.539, -6.343), (0.5626, 2.429, -6.343), (0.5198, 2.644, -6.343), (0.4678, 2.741, -6.343), (0.3978, 2.827, -6.343), (0.3126, 2.897, -6.343), (0.2153, 2.949, -6.343), (0.1098, 2.981, -6.343), (-0.3126, 1.961, -6.343), (-0.2153, 1.909, -6.343), (-0.1098, 1.877, -6.343), (3.516e-08, 1.866, -6.343), (0.5518, 2.319, -6.343), (-0.5518, 2.319, -6.343), (-0.3978, 2.031, -6.343), (-0.4678, 2.116, -6.343), (-0.5198, 2.214, -6.343), (0.5198, 2.214, -6.343), (0.4678, 2.116, -6.343), (0.3978, 2.031, -6.343), (0.3126, 1.961, -6.343), (0.2153, 1.909, -6.343), (0.1098, 1.877, -6.343), (-0.0504, 2.682, -6.306), (1.939e-08, 2.687, -6.306), (-0.09887, 2.668, -6.306), (-0.1435, 2.644, -6.306), (-0.1827, 2.612, -6.306), (-0.2148, 2.572, -6.306), (-0.2387, 2.528, -6.306), (-0.2534, 2.479, -6.306), (-0.2584, 2.429, -6.306), (0.2534, 2.479, -6.306), (0.2584, 2.429, -6.306), (0.2387, 2.528, -6.306), (0.2148, 2.572, -6.306), (0.1827, 2.612, -6.306), (0.1435, 2.644, -6.306), (0.09887, 2.668, -6.306), (0.0504, 2.682, -6.306), (-0.1435, 2.214, -6.306), (-0.09887, 2.19, -6.306), (-0.0504, 2.175, -6.306), (1.767e-08, 2.17, -6.306), (0.2534, 2.378, -6.306), (-0.2534, 2.378, -6.306), (-0.1827, 2.246, -6.306), (-0.2148, 2.285, -6.306), (-0.2387, 2.33, -6.306), (0.2387, 2.33, -6.306), (0.2148, 2.285, -6.306), (0.1827, 2.246, -6.306), (0.1435, 2.214, -6.306), (0.09887, 2.19, -6.306), (0.0504, 2.175, -6.306), (0.1517, 3.191, -6.149), (0.2975, 3.147, -6.149), (0.4319, 3.075, -6.149), (0.5497, 2.979, -6.149), (0.6464, 2.861, -6.149), (0.7183, 2.726, -6.149), (0.7625, 2.58, -6.149), (0.7774, 2.429, -6.149), (-0.7774, 2.429, -6.149), (-0.7625, 2.58, -6.149), (-0.7183, 2.726, -6.149), (-0.6464, 2.861, -6.149), (-0.5497, 2.979, -6.149), (-0.4319, 3.075, -6.149), (-0.2975, 3.147, -6.149), (-0.1517, 3.191, -6.149), (2.327e-08, 3.206, -6.149), (1.072, 0.2245, -6.149), (1.093, 0.0112, -6.149), (1.072, -0.2021, -6.149), (1.01, -0.4072, -6.149), (0.9091, -0.5962, -6.149), (0.7731, -0.7619, -6.149), (0.6074, -0.8979, -6.149), (0.4184, -0.9989, -6.149), (0.2133, -1.061, -6.149), (1.944e-08, -1.082, -6.149), (-0.2133, -1.061, -6.149), (-0.4184, -0.9989, -6.149), (-0.6074, -0.8979, -6.149), (-0.7731, -0.7619, -6.149), (-0.9091, -0.5962, -6.149), (-1.01, -0.4072, -6.149), (-1.072, -0.2021, -6.149), (-1.093, 0.0112, -6.149), (-1.072, 0.2245, -6.149), (0.1517, 1.666, -6.149), (0.2975, 1.711, -6.149), (0.4319, 1.782, -6.149), (0.5497, 1.879, -6.149), (0.6464, 1.997, -6.149), (0.7183, 2.131, -6.149), (0.7625, 2.277, -6.149), (-0.7625, 2.277, -6.149), (-0.7183, 2.131, -6.149), (-0.6464, 1.997, -6.149), (-0.5497, 1.879, -6.149), (-0.4319, 1.782, -6.149), (-0.2975, 1.711, -6.149), (-0.1517, 1.666, -6.149), (2.327e-08, 1.651, -6.149), (0.1098, 2.981, -6.149), (2.737e-08, 2.991, -6.149), (0.2153, 2.949, -6.149), (0.3126, 2.897, -6.149), (0.3978, 2.827, -6.149), (0.4678, 2.741, -6.149), (0.5198, 2.644, -6.149), (0.5518, 2.539, -6.149), (0.5626, 2.429, -6.149), (-0.5518, 2.539, -6.149), (-0.5626, 2.429, -6.149), (-0.5198, 2.644, -6.149), (-0.4678, 2.741, -6.149), (-0.3978, 2.827, -6.149), (-0.3126, 2.897, -6.149), (-0.2153, 2.949, -6.149), (-0.1098, 2.981, -6.149), (0.3126, 1.961, -6.149), (0.2153, 1.909, -6.149), (0.1098, 1.877, -6.149), (2.737e-08, 1.866, -6.149), (-0.5518, 2.319, -6.149), (0.5518, 2.319, -6.149), (0.3978, 2.031, -6.149), (0.4678, 2.116, -6.149), (0.5198, 2.214, -6.149), (-0.5198, 2.214, -6.149), (-0.4678, 2.116, -6.149), (-0.3978, 2.031, -6.149), (-0.3126, 1.961, -6.149), (-0.2153, 1.909, -6.149), (-0.1098, 1.877, -6.149), (0.0504, 2.682, -6.104), (-3.684e-09, 2.687, -6.104), (0.09887, 2.668, -6.104), (0.1435, 2.644, -6.104), (0.1827, 2.612, -6.104), (0.2148, 2.572, -6.104), (0.2387, 2.528, -6.104), (0.2534, 2.479, -6.104), (0.2584, 2.429, -6.104), (-0.2534, 2.479, -6.104), (-0.2584, 2.429, -6.104), (-0.2387, 2.528, -6.104), (-0.2148, 2.572, -6.104), (-0.1827, 2.612, -6.104), (-0.1435, 2.644, -6.104), (-0.09887, 2.668, -6.104), (-0.0504, 2.682, -6.104), (0.1435, 2.214, -6.104), (0.09887, 2.19, -6.104), (0.0504, 2.175, -6.104), (-1.962e-09, 2.17, -6.104), (-0.2534, 2.378, -6.104), (0.2534, 2.378, -6.104), (0.1827, 2.246, -6.104), (0.2148, 2.285, -6.104), (0.2387, 2.33, -6.104), (-0.2387, 2.33, -6.104), (-0.2148, 2.285, -6.104), (-0.1827, 2.246, -6.104), (-0.1435, 2.214, -6.104), (-0.09887, 2.19, -6.104), (-0.0504, 2.175, -6.104), (0.1098, 2.981, -6.087), (-9.95e-09, 2.991, -6.087), (0.2153, 2.949, -6.087), (0.3126, 2.897, -6.087), (0.3978, 2.827, -6.087), (0.4678, 2.741, -6.087), (0.5198, 2.644, -6.087), (0.5518, 2.539, -6.087), (0.5626, 2.429, -6.087), (-0.5518, 2.539, -6.087), (-0.5626, 2.429, -6.087), (-0.5198, 2.644, -6.087), (-0.4678, 2.741, -6.087), (-0.3978, 2.827, -6.087), (-0.3126, 2.897, -6.087), (-0.2153, 2.949, -6.087), (-0.1098, 2.981, -6.087), (0.3126, 1.961, -6.087), (0.2153, 1.909, -6.087), (0.1098, 1.877, -6.087), (-9.95e-09, 1.866, -6.087), (-0.5518, 2.319, -6.087), (0.5518, 2.319, -6.087), (0.3978, 2.031, -6.087), (0.4678, 2.116, -6.087), (0.5198, 2.214, -6.087), (-0.5198, 2.214, -6.087), (-0.4678, 2.116, -6.087), (-0.3978, 2.031, -6.087), (-0.3126, 1.961, -6.087), (-0.2153, 1.909, -6.087), (-0.1098, 1.877, -6.087), (0.0504, 2.682, -6.124), (2.588e-09, 2.687, -6.124), (0.09887, 2.668, -6.124), (0.1435, 2.644, -6.124), (0.1827, 2.612, -6.124), (0.2148, 2.572, -6.124), (0.2387, 2.528, -6.124), (0.2534, 2.479, -6.124), (0.2584, 2.429, -6.124), (-0.2534, 2.479, -6.124), (-0.2584, 2.429, -6.124), (-0.2387, 2.528, -6.124), (-0.2148, 2.572, -6.124), (-0.1827, 2.612, -6.124), (-0.1435, 2.644, -6.124), (-0.09887, 2.668, -6.124), (-0.0504, 2.682, -6.124), (0.1435, 2.214, -6.124), (0.09887, 2.19, -6.124), (0.0504, 2.175, -6.124), (4.31e-09, 2.17, -6.124), (-0.2534, 2.378, -6.124), (0.2534, 2.378, -6.124), (0.1827, 2.246, -6.124), (0.2148, 2.285, -6.124), (0.2387, 2.33, -6.124), (-0.2387, 2.33, -6.124), (-0.2148, 2.285, -6.124), (-0.1827, 2.246, -6.124), (-0.1435, 2.214, -6.124), (-0.09887, 2.19, -6.124), (-0.0504, 2.175, -6.124)], [], [(59, 58, 122, 123), (52, 51, 0, 16), (51, 53, 1, 0), (53, 54, 2, 1), (54, 55, 3, 2), (55, 56, 4, 3), (56, 57, 5, 4), (57, 58, 6, 5), (58, 59, 7, 6), (61, 60, 9, 8), (60, 62, 10, 9), (62, 63, 11, 10), (63, 64, 12, 11), (64, 65, 13, 12), (65, 66, 14, 13), (66, 67, 15, 14), (67, 52, 16, 15), (68, 69, 37, 38), (69, 70, 36, 37), (70, 71, 50, 36), (72, 61, 8, 43), (59, 73, 42, 7), (74, 68, 38, 39), (75, 74, 39, 40), (76, 75, 40, 41), (73, 76, 41, 42), (77, 72, 43, 44), (78, 77, 44, 45), (79, 78, 45, 46), (80, 79, 46, 47), (81, 80, 47, 48), (82, 81, 48, 49), (71, 82, 49, 50), (94, 92, 156, 158), (61, 72, 136, 125), (60, 61, 125, 124), (73, 59, 123, 137), (62, 60, 124, 126), (68, 74, 138, 132), (63, 62, 126, 127), (74, 75, 139, 138), (64, 63, 127, 128), (75, 76, 140, 139), (65, 64, 128, 129), (76, 73, 137, 140), (66, 65, 129, 130), (51, 52, 116, 115), (72, 77, 141, 136), (67, 66, 130, 131), (53, 51, 115, 117), (77, 78, 142, 141), (52, 67, 131, 116), (54, 53, 117, 118), (78, 79, 143, 142), (55, 54, 118, 119), (79, 80, 144, 143), (56, 55, 119, 120), (80, 81, 145, 144), (69, 68, 132, 133), (57, 56, 120, 121), (81, 82, 146, 145), (70, 69, 133, 134), (58, 57, 121, 122), (82, 71, 135, 146), (71, 70, 134, 135), (84, 83, 115, 116), (83, 85, 117, 115), (85, 86, 118, 117), (86, 87, 119, 118), (87, 88, 120, 119), (88, 89, 121, 120), (89, 90, 122, 121), (90, 91, 123, 122), (93, 92, 124, 125), (92, 94, 126, 124), (94, 95, 127, 126), (95, 96, 128, 127), (96, 97, 129, 128), (97, 98, 130, 129), (98, 99, 131, 130), (99, 84, 116, 131), (100, 101, 133, 132), (101, 102, 134, 133), (102, 103, 135, 134), (104, 93, 125, 136), (91, 105, 137, 123), (106, 100, 132, 138), (107, 106, 138, 139), (108, 107, 139, 140), (105, 108, 140, 137), (109, 104, 136, 141), (110, 109, 141, 142), (111, 110, 142, 143), (112, 111, 143, 144), (113, 112, 144, 145), (114, 113, 145, 146), (103, 114, 146, 135), (148, 163, 162, 161, 160, 159, 158, 156, 157, 168, 173, 174, 175, 176, 177, 178, 167, 166, 165, 164, 170, 171, 172, 169, 155, 154, 153, 152, 151, 150, 149, 147), (107, 108, 172, 171), (95, 94, 158, 159), (108, 105, 169, 172), (96, 95, 159, 160), (104, 109, 173, 168), (97, 96, 160, 161), (109, 110, 174, 173), (98, 97, 161, 162), (83, 84, 148, 147), (110, 111, 175, 174), (99, 98, 162, 163), (85, 83, 147, 149), (111, 112, 176, 175), (84, 99, 163, 148), (86, 85, 149, 150), (112, 113, 177, 176), (101, 100, 164, 165), (87, 86, 150, 151), (113, 114, 178, 177), (102, 101, 165, 166), (88, 87, 151, 152), (114, 103, 167, 178), (103, 102, 166, 167), (89, 88, 152, 153), (93, 104, 168, 157), (90, 89, 153, 154), (105, 91, 155, 169), (91, 90, 154, 155), (100, 106, 170, 164), (92, 93, 157, 156), (106, 107, 171, 170), (43, 8, 35, 34, 33, 32, 31, 30, 29, 28, 27, 26, 25, 24, 23, 22, 21, 20, 19, 18, 17, 7, 42, 41, 40, 39, 38, 37, 36, 50, 49, 48, 47, 46, 45, 44), (238, 237, 301, 302), (231, 230, 179, 195), (230, 232, 180, 179), (232, 233, 181, 180), (233, 234, 182, 181), (234, 235, 183, 182), (235, 236, 184, 183), (236, 237, 185, 184), (237, 238, 186, 185), (240, 239, 188, 187), (239, 241, 189, 188), (241, 242, 190, 189), (242, 243, 191, 190), (243, 244, 192, 191), (244, 245, 193, 192), (245, 246, 194, 193), (246, 231, 195, 194), (247, 248, 216, 217), (248, 249, 215, 216), (249, 250, 229, 215), (251, 240, 187, 222), (238, 252, 221, 186), (253, 247, 217, 218), (254, 253, 218, 219), (255, 254, 219, 220), (252, 255, 220, 221), (256, 251, 222, 223), (257, 256, 223, 224), (258, 257, 224, 225), (259, 258, 225, 226), (260, 259, 226, 227), (261, 260, 227, 228), (250, 261, 228, 229), (273, 271, 335, 337), (240, 251, 315, 304), (239, 240, 304, 303), (252, 238, 302, 316), (241, 239, 303, 305), (247, 253, 317, 311), (242, 241, 305, 306), (253, 254, 318, 317), (243, 242, 306, 307), (254, 255, 319, 318), (244, 243, 307, 308), (255, 252, 316, 319), (245, 244, 308, 309), (230, 231, 295, 294), (251, 256, 320, 315), (246, 245, 309, 310), (232, 230, 294, 296), (256, 257, 321, 320), (231, 246, 310, 295), (233, 232, 296, 297), (257, 258, 322, 321), (234, 233, 297, 298), (258, 259, 323, 322), (235, 234, 298, 299), (259, 260, 324, 323), (248, 247, 311, 312), (236, 235, 299, 300), (260, 261, 325, 324), (249, 248, 312, 313), (237, 236, 300, 301), (261, 250, 314, 325), (250, 249, 313, 314), (263, 262, 294, 295), (262, 264, 296, 294), (264, 265, 297, 296), (265, 266, 298, 297), (266, 267, 299, 298), (267, 268, 300, 299), (268, 269, 301, 300), (269, 270, 302, 301), (272, 271, 303, 304), (271, 273, 305, 303), (273, 274, 306, 305), (274, 275, 307, 306), (275, 276, 308, 307), (276, 277, 309, 308), (277, 278, 310, 309), (278, 263, 295, 310), (279, 280, 312, 311), (280, 281, 313, 312), (281, 282, 314, 313), (283, 272, 304, 315), (270, 284, 316, 302), (285, 279, 311, 317), (286, 285, 317, 318), (287, 286, 318, 319), (284, 287, 319, 316), (288, 283, 315, 320), (289, 288, 320, 321), (290, 289, 321, 322), (291, 290, 322, 323), (292, 291, 323, 324), (293, 292, 324, 325), (282, 293, 325, 314), (327, 342, 341, 340, 339, 338, 337, 335, 336, 347, 352, 353, 354, 355, 356, 357, 346, 345, 344, 343, 349, 350, 351, 348, 334, 333, 332, 331, 330, 329, 328, 326), (286, 287, 351, 350), (274, 273, 337, 338), (287, 284, 348, 351), (275, 274, 338, 339), (283, 288, 352, 347), (276, 275, 339, 340), (288, 289, 353, 352), (277, 276, 340, 341), (262, 263, 327, 326), (289, 290, 354, 353), (278, 277, 341, 342), (264, 262, 326, 328), (290, 291, 355, 354), (263, 278, 342, 327), (265, 264, 328, 329), (291, 292, 356, 355), (280, 279, 343, 344), (266, 265, 329, 330), (292, 293, 357, 356), (281, 280, 344, 345), (267, 266, 330, 331), (293, 282, 346, 357), (282, 281, 345, 346), (268, 267, 331, 332), (272, 283, 347, 336), (269, 268, 332, 333), (284, 270, 334, 348), (270, 269, 333, 334), (279, 285, 349, 343), (271, 272, 336, 335), (285, 286, 350, 349), (222, 187, 214, 213, 212, 211, 210, 209, 208, 207, 206, 205, 204, 203, 202, 201, 200, 199, 198, 197, 196, 186, 221, 220, 219, 218, 217, 216, 215, 229, 228, 227, 226, 225, 224, 223), (8, 9, 185, 186), (9, 10, 184, 185), (10, 11, 183, 184), (11, 12, 182, 183), (12, 13, 181, 182), (13, 14, 180, 181), (14, 15, 179, 180), (15, 16, 195, 179), (16, 0, 194, 195), (0, 1, 193, 194), (1, 2, 192, 193), (2, 3, 191, 192), (3, 4, 190, 191), (4, 5, 189, 190), (5, 6, 188, 189), (6, 7, 187, 188), (7, 17, 214, 187), (17, 18, 213, 214), (18, 19, 212, 213), (19, 20, 211, 212), (20, 21, 210, 211), (21, 22, 209, 210), (22, 23, 208, 209), (23, 24, 207, 208), (24, 25, 206, 207), (25, 26, 205, 206), (26, 27, 204, 205), (27, 28, 203, 204), (28, 29, 202, 203), (29, 30, 201, 202), (30, 31, 200, 201), (31, 32, 199, 200), (32, 33, 198, 199), (33, 34, 197, 198), (34, 35, 196, 197), (35, 8, 186, 196)])
_uv = me_cylinder_001.uv_layers.new(name='UVMap')
_uv.uv.foreach_set('vector', [0.0, 0.0, 0.0, 0.0, 0.0, 0.0, 0.0, 0.0, 0.0, 0.0, 0.0, 0.0, 0.0, 0.0, 0.0, 0.0, 0.0, 0.0, 0.0, 0.0, 0.0, 0.0, 0.0, 0.0, 0.0, 0.0, 0.0, 0.0, 0.0, 0.0, 0.0, 0.0, 0.0, 0.0, 0.0, 0.0, 0.0, 0.0, 0.0, 0.0, 0.0, 0.0, 0.0, 0.0, 0.0, 0.0, 0.0, 0.0, 0.0, 0.0, 0.0, 0.0, 0.0, 0.0, 0.0, 0.0, 0.0, 0.0, 0.0, 0.0, 0.0, 0.0, 0.0, 0.0, 0.0, 0.0, 0.0, 0.0, 0.0, 0.0, 0.0, 0.0, 0.0, 0.0, 0.0, 0.0, 0.0, 0.0, 0.0, 0.0, 0.0, 0.0, 0.0, 0.0, 0.0, 0.0, 0.0, 0.0, 0.0, 0.0, 0.0, 0.0, 0.0, 0.0, 0.0, 0.0, 0.0, 0.0, 0.0, 0.0, 0.0, 0.0, 0.0, 0.0, 0.0, 0.0, 0.0, 0.0, 0.0, 0.0, 0.0, 0.0, 0.0, 0.0, 0.0, 0.0, 0.0, 0.0, 0.0, 0.0, 0.0, 0.0, 0.0, 0.0, 0.0, 0.0, 0.0, 0.0, 0.0, 0.0, 0.0, 0.0, 0.0, 0.0, 0.0, 0.0, 0.0, 0.0, 0.0, 0.0, 0.0, 0.0, 0.0, 0.0, 0.0, 0.0, 0.0, 0.0, 0.0, 0.0, 0.0, 0.0, 0.0, 0.0, 0.0, 0.0, 0.0, 0.0, 0.0, 0.0, 0.0, 0.0, 0.0, 0.0, 0.0, 0.0, 0.0, 0.0, 0.0, 0.0, 0.0, 0.0, 0.0, 0.0, 0.0, 0.0, 0.0, 0.0, 0.0, 0.0, 0.0, 0.0, 0.0, 0.0, 0.0, 0.0, 0.0, 0.0, 0.0, 0.0, 0.0, 0.0, 0.0, 0.0, 0.0, 0.0, 0.0, 0.0, 0.0, 0.0, 0.0, 0.0, 0.0, 0.0, 0.0, 0.0, 0.0, 0.0, 0.0, 0.0, 0.0, 0.0, 0.0, 0.0, 0.0, 0.0, 0.0, 0.0, 0.0, 0.0, 0.0, 0.0, 0.0, 0.0, 0.0, 0.0, 0.0, 0.0, 0.0, 0.0, 0.0, 0.0, 0.0, 0.0, 0.0, 0.0, 0.0, 0.0, 0.0, 0.0, 0.0, 0.0, 0.0, 0.0, 0.0, 0.0, 0.0, 0.0, 0.0, 0.0, 0.0, 0.0, 0.0, 0.0, 0.0, 0.0, 0.0, 0.0, 0.0, 0.0, 0.0, 0.0, 0.0, 0.0, 0.0, 0.0, 0.0, 0.0, 0.0, 0.0, 0.0, 0.0, 0.0, 0.0, 0.0, 0.0, 0.0, 0.0, 0.0, 0.0, 0.0, 0.0, 0.0, 0.0, 0.0, 0.0, 0.0, 0.0, 0.0, 0.0, 0.0, 0.0, 0.0, 0.0, 0.0, 0.0, 0.0, 0.0, 0.0, 0.0, 0.0, 0.0, 0.0, 0.0, 0.0, 0.0, 0.0, 0.0, 0.0, 0.0, 0.0, 0.0, 0.0, 0.0, 0.0, 0.0, 0.0, 0.0, 0.0, 0.0, 0.0, 0.0, 0.0, 0.0, 0.0, 0.0, 0.0, 0.0, 0.0, 0.0, 0.0, 0.0, 0.0, 0.0, 0.0, 0.0, 0.0, 0.0, 0.0, 0.0, 0.0, 0.0, 0.0, 0.0, 0.0, 0.0, 0.0, 0.0, 0.0, 0.0, 0.0, 0.0, 0.0, 0.0, 0.0, 0.0, 0.0, 0.0, 0.0, 0.0, 0.0, 0.0, 0.0, 0.0, 0.0, 0.0, 0.0, 0.0, 0.0, 0.0, 0.0, 0.0, 0.0, 0.0, 0.0, 0.0, 0.0, 0.0, 0.0, 0.0, 0.0, 0.0, 0.0, 0.0, 0.0, 0.0, 0.0, 0.0, 0.0, 0.0, 0.0, 0.0, 0.0, 0.0, 0.0, 0.0, 0.0, 0.0, 0.0, 0.0, 0.0, 0.0, 0.0, 0.0, 0.0, 0.0, 0.0, 0.0, 0.0, 0.0, 0.0, 0.0, 0.0, 0.0, 0.0, 0.0, 0.0, 0.0, 0.0, 0.0, 0.0, 0.0, 0.0, 0.0, 0.0, 0.0, 0.0, 0.0, 0.0, 0.0, 0.0, 0.0, 0.0, 0.0, 0.0, 0.0, 0.0, 0.0, 0.0, 0.0, 0.0, 0.0, 0.0, 0.0, 0.0, 0.0, 0.0, 0.0, 0.0, 0.0, 0.0, 0.0, 0.0, 0.0, 0.0, 0.0, 0.0, 0.0, 0.0, 0.0, 0.0, 0.0, 0.0, 0.0, 0.0, 0.0, 0.0, 0.0, 0.0, 0.0, 0.0, 0.0, 0.0, 0.0, 0.0, 0.0, 0.0, 0.0, 0.0, 0.0, 0.0, 0.0, 0.0, 0.0, 0.0, 0.0, 0.0, 0.0, 0.0, 0.0, 0.0, 0.0, 0.0, 0.0, 0.0, 0.0, 0.0, 0.0, 0.0, 0.0, 0.0, 0.0, 0.0, 0.0, 0.0, 0.0, 0.0, 0.0, 0.0, 0.0, 0.0, 0.0, 0.0, 0.0, 0.0, 0.0, 0.0, 0.0, 0.0, 0.0, 0.0, 0.0, 0.0, 0.0, 0.0, 0.0, 0.0, 0.0, 0.0, 0.0, 0.0, 0.0, 0.0, 0.0, 0.0, 0.0, 0.0, 0.0, 0.0, 0.0, 0.0, 0.0, 0.0, 0.0, 0.0, 0.0, 0.0, 0.0, 0.0, 0.0, 0.0, 0.0, 0.0, 0.0, 0.0, 0.0, 0.0, 0.0, 0.0, 0.0, 0.0, 0.0, 0.0, 0.0, 0.0, 0.0, 0.0, 0.0, 0.0, 0.0, 0.0, 0.0, 0.0, 0.0, 0.0, 0.0, 0.0, 0.0, 0.0, 0.0, 0.0, 0.0, 0.0, 0.0, 0.0, 0.0, 0.0, 0.0, 0.0, 0.0, 0.0, 0.0, 0.0, 0.0, 0.0, 0.0, 0.0, 0.0, 0.0, 0.0, 0.0, 0.0, 0.0, 0.0, 0.0, 0.0, 0.0, 0.0, 0.0, 0.0, 0.0, 0.0, 0.0, 0.0, 0.0, 0.0, 0.0, 0.0, 0.0, 0.0, 0.0, 0.0, 0.0, 0.0, 0.0, 0.0, 0.0, 0.0, 0.0, 0.0, 0.0, 0.0, 0.0, 0.0, 0.0, 0.0, 0.0, 0.0, 0.0, 0.0, 0.0, 0.0, 0.0, 0.0, 0.0, 0.0, 0.0, 0.0, 0.0, 0.0, 0.0, 0.0, 0.0, 0.0, 0.0, 0.0, 0.0, 0.0, 0.0, 0.0, 0.0, 0.0, 0.0, 0.0, 0.0, 0.0, 0.0, 0.0, 0.0, 0.0, 0.0, 0.0, 0.0, 0.0, 0.0, 0.0, 0.0, 0.0, 0.0, 0.0, 0.0, 0.0, 0.0, 0.0, 0.0, 0.0, 0.0, 0.0, 0.0, 0.0, 0.0, 0.0, 0.0, 0.0, 0.0, 0.0, 0.0, 0.0, 0.0, 0.0, 0.0, 0.0, 0.0, 0.0, 0.0, 0.0, 0.0, 0.0, 0.0, 0.0, 0.0, 0.0, 0.0, 0.0, 0.0, 0.0, 0.0, 0.0, 0.0, 0.0, 0.0, 0.0, 0.0, 0.0, 0.0, 0.0, 0.0, 0.0, 0.0, 0.0, 0.0, 0.0, 0.0, 0.0, 0.0, 0.0, 0.0, 0.0, 0.0, 0.0, 0.0, 0.0, 0.0, 0.0, 0.0, 0.0, 0.0, 0.0, 0.0, 0.0, 0.0, 0.0, 0.0, 0.0, 0.0, 0.0, 0.0, 0.0, 0.0, 0.0, 0.0, 0.0, 0.0, 0.0, 0.0, 0.0, 0.0, 0.0, 0.0, 0.0, 0.0, 0.0, 0.0, 0.0, 0.0, 0.0, 0.0, 0.0, 0.0, 0.0, 0.0, 0.0, 0.0, 0.0, 0.0, 0.0, 0.0, 0.0, 0.0, 0.0, 0.0, 0.0, 0.0, 0.0, 0.0, 0.0, 0.0, 0.0, 0.0, 0.0, 0.0, 0.0, 0.0, 0.0, 0.0, 0.0, 0.0, 0.0, 0.0, 0.0, 0.0, 0.0, 0.0, 0.0, 0.0, 0.0, 0.0, 0.0, 0.0, 0.0, 0.0, 0.0, 0.0, 0.0, 0.0, 0.0, 0.0, 0.0, 0.0, 0.0, 0.0, 0.0, 0.0, 0.0, 0.0, 0.0, 0.0, 0.0, 0.0, 0.0, 0.0, 0.0, 0.0, 0.0, 0.0, 0.0, 0.0, 0.0, 0.0, 0.0, 0.0, 0.0, 0.0, 0.0, 0.0, 0.0, 0.0, 0.0, 0.0, 0.0, 0.0, 0.0, 0.0, 0.0, 0.0, 0.0, 0.0, 0.0, 0.0, 0.0, 0.0, 0.0, 0.0, 0.0, 0.0, 0.0, 0.0, 0.0, 0.0, 0.0, 0.0, 0.0, 0.0, 0.0, 0.0, 0.0, 0.0, 0.0, 0.0, 0.0, 0.0, 0.0, 0.0, 0.0, 0.0, 0.0, 0.0, 0.0, 0.0, 0.0, 0.0, 0.0, 0.0, 0.0, 0.0, 0.0, 0.0, 0.0, 0.0, 0.0, 0.0, 0.0, 0.0, 0.0, 0.0, 0.0, 0.0, 0.0, 0.0, 0.0, 0.0, 0.0, 0.0, 0.0, 0.0, 0.0, 0.0, 0.0, 0.0, 0.0, 0.0, 0.0, 0.0, 0.0, 0.0, 0.0, 0.0, 0.0, 0.0, 0.0, 0.0, 0.0, 0.0, 0.0, 0.0, 0.0, 0.0, 0.0, 0.0, 0.0, 0.0, 0.0, 0.0, 0.0, 0.0, 0.0, 0.0, 0.0, 0.0, 0.0, 0.0, 0.0, 0.0, 0.0, 0.0, 0.0, 0.0, 0.0, 0.0, 0.0, 0.0, 0.0, 0.0, 0.0, 0.0, 0.0, 0.0, 0.0, 0.0, 0.0, 0.0, 0.0, 0.0, 0.0, 0.0, 0.0, 0.0, 0.0, 0.0, 0.0, 0.0, 0.0, 0.0, 0.0, 0.0, 0.0, 0.0, 0.0, 0.0, 0.0, 0.0, 0.0, 0.0, 0.0, 0.0, 0.0, 0.0, 0.0, 0.0, 0.0, 0.0, 0.0, 0.0, 0.0, 0.0, 0.0, 0.0, 0.0, 0.0, 0.0, 0.0, 0.0, 0.0, 0.0, 0.0, 0.0, 0.0, 0.0, 0.0, 0.0, 0.0, 0.0, 0.0, 0.0, 0.0, 0.0, 0.0, 0.0, 0.0, 0.0, 0.0, 0.0, 0.0, 0.0, 0.0, 0.0, 0.0, 0.0, 0.0, 0.0, 0.0, 0.0, 0.0, 0.0, 0.0, 0.0, 0.0, 0.0, 0.0, 0.0, 0.0, 0.0, 0.0, 0.0, 0.0, 0.0, 0.0, 0.0, 0.0, 0.0, 0.0, 0.0, 0.0, 0.0, 0.0, 0.0, 0.0, 0.0, 0.0, 0.0, 0.0, 0.0, 0.0, 0.0, 0.0, 0.0, 0.0, 0.0, 0.0, 0.0, 0.0, 0.0, 0.0, 0.0, 0.0, 0.0, 0.0, 0.0, 0.0, 0.0, 0.0, 0.0, 0.0, 0.0, 0.0, 0.0, 0.0, 0.0, 0.0, 0.0, 0.0, 0.0, 0.0, 0.0, 0.0, 0.0, 0.0, 0.0, 0.0, 0.0, 0.0, 0.0, 0.0, 0.0, 0.0, 0.0, 0.0, 0.0, 0.0, 0.0, 0.0, 0.0, 0.0, 0.0, 0.0, 0.0, 0.0, 0.0, 0.0, 0.0, 0.0, 0.0, 0.0, 0.0, 0.0, 0.0, 0.0, 0.0, 0.0, 0.0, 0.0, 0.0, 0.0, 0.0, 0.0, 0.0, 0.0, 0.0, 0.0, 0.0, 0.0, 0.0, 0.0, 0.0, 0.0, 0.0, 0.0, 0.0, 0.0, 0.0, 0.0, 0.0, 0.0, 0.0, 0.0, 0.0, 0.0, 0.0, 0.0, 0.0, 0.0, 0.0, 0.0, 0.0, 0.0, 0.0, 0.0, 0.0, 0.0, 0.0, 0.0, 0.0, 0.0, 0.0, 0.0, 0.0, 0.0, 0.0, 0.0, 0.0, 0.0, 0.0, 0.0, 0.0, 0.0, 0.0, 0.0, 0.0, 0.0, 0.0, 0.0, 0.0, 0.0, 0.0, 0.0, 0.0, 0.0, 0.0, 0.0, 0.0, 0.0, 0.0, 0.0, 0.0, 0.0, 0.0, 0.0, 0.0, 0.0, 0.0, 0.0, 0.0, 0.0, 0.0, 0.0, 0.0, 0.0, 0.0, 0.0, 0.0, 0.0, 0.0, 0.0, 0.0, 0.0, 0.0, 0.0, 0.0, 0.0, 0.0, 0.0, 0.0, 0.0, 0.0, 0.0, 0.0, 0.0, 0.0, 0.0, 0.0, 0.0, 0.0, 0.0, 0.0, 0.0, 0.0, 0.0, 0.0, 0.0, 0.0, 0.0, 0.0, 0.0, 0.0, 0.0, 0.0, 0.0, 0.0, 0.0, 0.0, 0.0, 0.0, 0.0, 0.0, 0.0, 0.0, 0.0, 0.0, 0.0, 0.0, 0.0, 0.0, 0.0, 0.0, 0.0, 0.0, 0.0, 0.0, 0.0, 0.0, 0.0, 0.0, 0.0, 0.0, 0.0, 0.0, 0.0, 0.0, 0.0, 0.0, 0.0, 0.0, 0.0, 0.0, 0.0, 0.0, 0.0, 0.0, 0.0, 0.0, 0.0, 0.0, 0.0, 0.0, 0.0, 0.0, 0.0, 0.0, 0.0, 0.0, 0.0, 0.0, 0.0, 0.0, 0.0, 0.0, 0.0, 0.0, 0.0, 0.0, 0.0, 0.0, 0.0, 0.0, 0.0, 0.0, 0.0, 0.0, 0.0, 0.0, 0.0, 0.0, 0.0, 0.0, 0.0, 0.0, 0.0, 0.0, 0.0, 0.0, 0.0, 0.0, 0.0, 0.0, 0.0, 0.0, 0.0, 0.0, 0.0, 0.0, 0.0, 0.0, 0.0, 0.0, 0.0, 0.0, 0.0, 0.0, 0.0, 0.0, 0.0, 0.0, 0.0, 0.0, 0.0, 0.0, 0.0, 0.0, 0.0, 0.0, 0.0, 0.0, 0.0, 0.0, 0.0, 0.0, 0.0, 0.0, 0.0, 0.0, 0.0, 0.0, 0.0, 0.0, 0.0, 0.0, 0.0, 0.0, 0.0, 0.0, 0.0, 0.0, 0.0, 0.0, 0.0, 0.0, 0.0, 0.0, 0.0, 0.0, 0.0, 0.0, 0.0, 0.0, 0.0, 0.0, 0.0, 0.0, 0.0, 0.0, 0.0, 0.0, 0.0, 0.0, 0.0, 0.0, 0.0, 0.0, 0.0, 0.0, 0.0, 0.0, 0.0, 0.0, 0.0, 0.0, 0.0, 0.0, 0.0, 0.0, 0.0, 0.0, 0.0, 0.0, 0.0, 0.0, 0.0, 0.0, 0.0, 0.0, 0.0, 0.0, 0.0, 0.0, 0.0, 0.0, 0.0, 0.0, 0.0, 0.0, 0.0, 0.0, 0.0, 0.0, 0.0, 0.0, 0.0, 0.0, 0.0, 0.0, 0.0, 0.0, 0.0, 0.0, 0.0, 0.0, 0.0, 0.0, 0.0, 0.0, 0.0, 0.0, 0.0, 0.0, 0.0, 0.0, 0.0, 0.0, 0.0, 0.0, 0.0, 0.0, 0.0, 0.0, 0.0, 0.0, 0.0, 0.0, 0.0, 0.0, 0.0, 0.0, 0.0, 0.0, 0.0, 0.0, 0.0, 0.0, 0.0, 0.0, 0.0, 0.0, 0.0, 0.0, 0.0, 0.0, 0.0, 0.0, 0.0, 0.0, 0.0, 0.0, 0.0, 0.0, 0.0, 0.0, 0.0, 0.0, 0.0, 0.0, 0.0, 0.0, 0.0, 0.0, 0.0, 0.0, 0.0, 0.0, 0.0, 0.0, 0.0, 0.0, 0.0, 0.0, 0.0, 0.0, 0.0, 0.0, 0.0, 0.0, 0.0, 0.0, 0.0, 0.0, 0.0, 0.0, 0.0, 0.0, 0.0, 0.0, 0.0, 0.0, 0.0, 0.0, 0.0, 0.0, 0.0, 0.0, 0.0, 0.0, 0.0, 0.0, 0.0, 0.0, 0.0, 0.0, 0.0, 0.0, 0.0, 0.0, 0.0, 0.0, 0.0, 0.0, 0.0, 0.0, 0.0, 0.0, 0.0, 0.0, 0.0, 0.0, 0.0, 0.0, 0.0, 0.0, 0.0, 0.0, 0.0, 0.0, 0.0, 0.0, 0.0, 0.0, 0.0, 0.0, 0.0, 0.0, 0.0, 0.0, 0.0, 0.0, 0.0, 0.0, 0.0, 0.0, 0.0, 0.0, 0.0, 0.0, 0.0, 0.0, 0.0, 0.0, 0.0, 0.0, 0.0, 0.0, 0.0, 0.0, 0.0, 0.0, 0.0, 0.0, 0.0, 0.0, 0.0, 0.0, 0.0, 0.0, 0.0, 0.0, 0.0, 0.0, 0.0, 0.0, 0.0, 0.0, 0.0, 0.0, 0.0, 0.0, 0.0, 0.0, 0.0, 0.0, 0.0, 0.0, 0.0, 0.0, 0.0, 0.0, 0.0, 0.0, 0.0, 0.0, 0.0, 0.0, 0.0, 0.0, 0.0, 0.0, 0.0, 0.0, 0.0, 0.0, 0.0, 0.0, 0.0, 0.0, 0.0, 0.0, 0.0, 0.0, 0.0, 0.0, 0.0, 0.0, 0.0, 0.0, 0.0, 0.0, 0.0, 0.0, 0.0, 0.0, 0.0, 0.0, 0.0, 0.0, 0.0, 0.0, 0.0, 0.0, 0.0, 0.0, 0.0, 0.0, 0.0, 0.0, 0.0, 0.0, 0.0, 0.0, 0.0, 0.0, 0.0, 0.0, 0.0, 0.0, 0.0, 0.0, 0.0, 0.0, 0.0, 0.0, 0.0, 0.0, 0.0, 0.0, 0.0, 0.0, 0.0, 0.0, 0.0, 0.0, 0.0, 0.0, 0.0, 0.0, 0.0, 0.0, 0.0, 0.0, 0.0, 0.0, 0.0, 0.0, 0.0, 0.0, 0.0, 0.0, 0.0, 0.0, 0.0, 0.0, 0.0, 0.0, 0.0, 0.0, 0.0, 0.0, 0.0, 0.0, 0.0, 0.0, 0.0, 0.0, 0.0, 0.0, 0.0, 0.0, 0.0, 0.0, 0.0, 0.0, 0.0, 0.0, 0.0, 0.0, 0.0, 0.0, 0.0, 0.0, 0.0, 0.0, 0.0, 0.0, 0.0, 0.0, 0.0, 0.0, 0.0, 0.0, 0.0, 0.0, 0.0, 0.0, 0.0, 0.0, 0.0, 0.0, 0.0, 0.0, 0.0, 0.0, 0.0, 0.0, 0.0, 0.0, 0.0, 0.0, 0.0, 0.0, 0.0, 0.0, 0.0, 0.0, 0.0, 0.0, 0.0, 0.0, 0.0, 0.0, 0.0, 0.0, 0.0, 0.0, 0.0, 0.0, 0.0, 0.0, 0.0, 0.0, 0.0, 0.0, 0.0, 0.0, 0.0, 0.0, 0.0, 0.0, 0.0, 0.0, 0.0, 0.0, 0.0, 0.0, 0.0, 0.0, 0.0, 0.0, 0.0, 0.0, 0.0, 0.0, 0.0, 0.0, 0.0, 0.0, 0.0, 0.0, 0.0, 0.0, 0.0, 0.0, 0.0, 0.0, 0.0, 0.0, 0.0, 0.0, 0.0, 0.0, 0.0, 0.0, 0.0, 0.0, 0.0, 0.0, 0.0, 0.0, 0.0, 0.0, 0.0, 0.0, 0.0, 0.0, 0.0, 0.0, 0.0, 0.0, 0.0, 0.0, 0.0, 0.0, 0.0, 0.0, 0.0, 0.0, 0.0, 0.0, 0.0, 0.0, 0.0, 0.0, 0.0, 0.0, 0.0, 0.0, 0.0, 0.0, 0.0, 0.0, 0.0, 0.0, 0.0, 0.0, 0.0, 0.0, 0.0, 0.0, 0.0, 0.0, 0.0, 0.0, 0.0, 0.0, 0.0, 0.0, 0.0, 0.0, 0.0, 0.0, 0.0, 0.0, 0.0, 0.0, 0.0, 0.0, 0.0, 0.0, 0.0, 0.0, 0.0, 0.0, 0.0, 0.0, 0.0, 0.0, 0.0, 0.0, 0.0, 0.0, 0.0, 0.0, 0.0, 0.0, 0.0, 0.0, 0.0, 0.0, 0.0, 0.0, 0.0, 0.0, 0.0, 0.0, 0.0, 0.0, 0.0, 0.0, 0.0, 0.0, 0.0, 0.0, 0.0, 0.0, 0.0, 0.0, 0.0, 0.0, 0.0, 0.0, 0.0, 0.0, 0.0, 0.0, 0.0, 0.0, 0.0, 0.0, 0.0, 0.0, 0.0, 0.0, 0.0, 0.0, 0.0, 0.0, 0.0, 0.0, 0.0, 0.0, 0.0, 0.0, 0.0, 0.0, 0.0, 0.0, 0.0, 0.0, 0.0, 0.0, 0.0, 0.0, 0.0, 0.0, 0.0, 0.0, 0.0, 0.0, 0.0, 0.0, 0.0, 0.0, 0.0, 0.0, 0.0, 0.0, 0.0, 0.0, 0.0, 0.0, 0.0, 0.0, 0.0, 0.0, 0.0, 0.0, 0.0, 0.0, 0.0, 0.0, 0.0, 0.0, 0.0, 0.0, 0.0, 0.0, 0.0, 0.0, 0.0, 0.0, 0.0, 0.0, 0.0, 0.0, 0.0, 0.0, 0.0, 0.0, 0.0, 0.0, 0.0, 0.0, 0.0, 0.0, 0.0, 0.0, 0.0, 0.0, 0.0, 0.0, 0.0, 0.0, 0.0, 0.0, 0.0, 0.0, 0.0, 0.0, 0.0, 0.0, 0.0, 0.0, 0.0, 0.0, 0.0, 0.0, 0.0, 0.0, 0.0, 0.0, 0.0, 0.0, 0.0, 0.0, 0.0, 0.0, 0.0, 0.0, 0.0, 0.0, 0.0, 0.0, 0.0, 0.0, 0.0, 0.0, 0.0, 0.0, 0.0, 0.0, 0.0, 0.0, 0.0, 0.0, 0.0, 0.0, 0.0, 0.0, 0.0, 0.0, 0.0, 0.0, 0.0, 0.0, 0.0, 0.0, 0.0, 0.0, 0.0, 0.0, 0.0, 0.0, 0.0, 0.0, 0.0, 0.0, 0.0, 0.0, 0.0, 0.0, 0.0, 0.0, 0.0, 0.0, 0.0, 0.0, 0.0, 0.0, 0.0, 0.0, 0.0, 0.0, 0.0, 0.0, 0.0, 0.0, 0.0, 0.0, 0.0, 0.0, 0.0, 0.0, 0.0, 0.0, 0.0, 0.0, 0.0, 0.0, 0.0, 0.0, 0.0, 0.0, 0.0, 0.0, 0.0, 0.0, 0.0, 0.0, 0.0, 0.0, 0.0, 0.0, 0.0, 0.0, 0.0, 0.0, 0.0, 0.0, 0.0, 0.0, 0.0, 0.0, 0.0, 0.0, 0.0, 0.0, 0.0, 0.0, 0.0, 0.0, 0.0, 0.0, 0.0, 0.0, 0.0, 0.0, 0.0, 0.0, 0.0, 0.0, 0.0, 0.0, 0.0, 0.0, 0.0, 0.0, 0.0, 0.0, 0.0, 0.0, 0.0, 0.0, 0.0, 0.0, 0.0, 0.0, 0.0, 0.0, 0.0, 0.0, 0.0, 0.0, 0.0, 0.0, 0.0, 0.0, 0.0, 0.0, 0.0, 0.0, 0.0, 0.0, 0.0, 0.0, 0.0, 0.0, 0.0, 0.0, 0.0, 0.0, 0.0, 0.0, 0.0, 0.0, 0.0, 0.0, 0.0, 0.0, 0.0, 0.0, 0.0, 0.0, 0.0, 0.0, 0.0, 0.0, 0.0, 0.0, 0.0, 0.0, 0.0, 0.0, 0.0, 0.0, 0.0, 0.0, 0.0, 0.0, 0.0, 0.0, 0.0, 0.0, 0.0, 0.0, 0.0, 0.0, 0.0, 0.0, 0.0, 0.0, 0.0, 0.0, 0.0, 0.0, 0.0, 0.0, 0.0, 0.0, 0.0, 0.0, 0.0, 0.0, 0.0, 0.0, 0.0, 0.0, 0.0, 0.0, 0.0, 0.0, 0.0, 0.0, 0.0, 0.0, 0.0, 0.0, 0.0, 0.0, 0.0, 0.0, 0.0, 0.0, 0.0, 0.0, 0.0, 0.0, 0.0, 0.0, 0.0, 0.0, 0.0, 0.0, 0.0, 0.0, 0.0, 0.0, 0.0, 0.0, 0.0, 0.0, 0.0, 0.0, 0.0, 0.0, 0.0, 0.0, 0.0, 0.0, 0.0, 0.0, 0.0, 0.0, 0.0, 0.0, 0.0, 0.0, 0.0, 0.0, 0.0, 0.0, 0.0, 0.0, 0.0, 0.0, 0.0, 0.0, 0.0, 0.0, 0.0, 0.0, 0.0, 0.0, 0.0, 0.0, 0.0, 0.0, 0.0, 0.0, 0.0, 0.0, 0.0, 0.0, 0.0, 0.0, 0.0, 0.0, 0.0, 0.0, 0.0, 0.0, 0.0, 0.0, 0.0, 0.0, 0.0, 0.0, 0.0, 0.0, 0.0, 0.0, 0.0, 0.0, 0.0, 0.0, 0.0, 0.0, 0.0, 0.0, 0.0, 0.0, 0.0, 0.0, 0.0, 0.0, 0.0, 0.0, 0.0, 0.0, 0.0, 0.0, 0.0, 0.0, 0.0, 0.0, 0.0, 0.0, 0.0, 0.0, 0.0, 0.0, 0.0, 0.0, 0.0, 0.0, 0.0, 0.0, 0.0, 0.0, 0.0, 0.0, 0.0, 0.0, 0.0, 0.0, 0.0, 0.0, 0.0, 0.0, 0.0, 0.0, 0.0, 0.0, 0.0, 0.0, 0.0, 0.0, 0.0, 0.0, 0.0, 0.0, 0.0, 0.0, 0.0, 0.0, 0.0, 0.0, 0.0, 0.0, 0.0, 0.0, 0.0, 0.0, 0.0, 0.0, 0.0, 0.0, 0.0, 0.0, 0.0, 0.0, 0.0, 0.0, 0.0, 0.0, 0.0, 0.0, 0.0, 0.0, 0.0, 0.0, 0.0, 0.0, 0.0, 0.0, 0.0, 0.0, 0.0, 0.0, 0.0, 0.0, 0.0, 0.0, 0.0, 0.0, 0.0, 0.0, 0.0, 0.0, 0.0, 0.0, 0.0, 0.0, 0.0, 0.0, 0.0, 0.0, 0.0, 0.0, 0.0, 0.0, 0.0, 0.0, 0.0, 0.0, 0.0, 0.0, 0.0, 0.0, 0.0, 0.0, 0.0, 0.0, 0.0, 0.0, 0.0, 0.0, 0.0, 0.0, 0.0, 0.0, 0.0, 0.0, 0.0, 0.0, 0.0, 0.0, 0.0, 0.0, 0.0, 0.0, 0.0, 0.0, 0.0, 0.0, 0.0, 0.0, 0.0, 0.0, 0.0, 0.0, 0.0, 0.0, 0.0, 0.0, 0.0, 0.0, 0.0, 0.0, 0.0, 0.0, 0.0, 0.0, 0.0, 0.0, 0.0, 0.0, 0.0, 0.0, 0.0, 0.0, 0.0, 0.0, 0.0, 0.0, 0.0, 0.0, 0.0, 0.0, 0.0, 0.0, 0.0, 0.0, 0.0, 0.0])
me_cylinder_001.update()

# ---- objects
ob_cylinder = bpy.data.objects.new('Cylinder', me_cylinder)
ob_cylinder_001 = bpy.data.objects.new('Cylinder.001', me_cylinder_001)

# ---- transforms, parenting, visibility, modifiers, constraints
ob_cylinder.location = (0.0, 0.0, 0.0)
ob_cylinder.rotation_euler = (1.571, -0.0, 0.0)
ob_cylinder_001.location = (0.0, -13.62, 0.0)
ob_cylinder_001.rotation_euler = (1.571, -0.0, 0.0)
ob_cylinder_001.scale = (1.0, 1.0, 2.875)

# ---- collection membership
col_collection.objects.link(ob_cylinder)
col_collection.objects.link(ob_cylinder_001)

# ---- scene / render settings (as saved in the file)
scene.frame_start = 1; scene.frame_end = 250; scene.frame_set(1)
scene.render.engine = 'BLENDER_EEVEE_NEXT'
bpy.context.view_layer.update()

# ---- added for rendering (the .blend has no active camera and no usable light): camera, sun
cam_auto = bpy.data.cameras.new('AutoCamera')
cam_auto.lens = 50.0
cam_auto.sensor_width = 36.0
cam_auto.clip_end = 1000.0
ob_auto_camera = bpy.data.objects.new('AutoCamera', cam_auto)
scene.collection.objects.link(ob_auto_camera)
ob_auto_camera.location = (12.4089, -14.8907, 10.9892)
ob_auto_camera.rotation_euler = (1.09748, -7.21219e-08, 0.694738)
scene.camera = ob_auto_camera
light_auto_sun = bpy.data.lights.new('AutoSun', 'SUN')
light_auto_sun.energy = 3.0
light_auto_sun.angle = 0.0523599
ob_auto_sun = bpy.data.objects.new('AutoSun', light_auto_sun)
scene.collection.objects.link(ob_auto_sun)
ob_auto_sun.rotation_euler = (0.872665, 0.174533, 0.523599)
bpy.context.view_layer.update()
